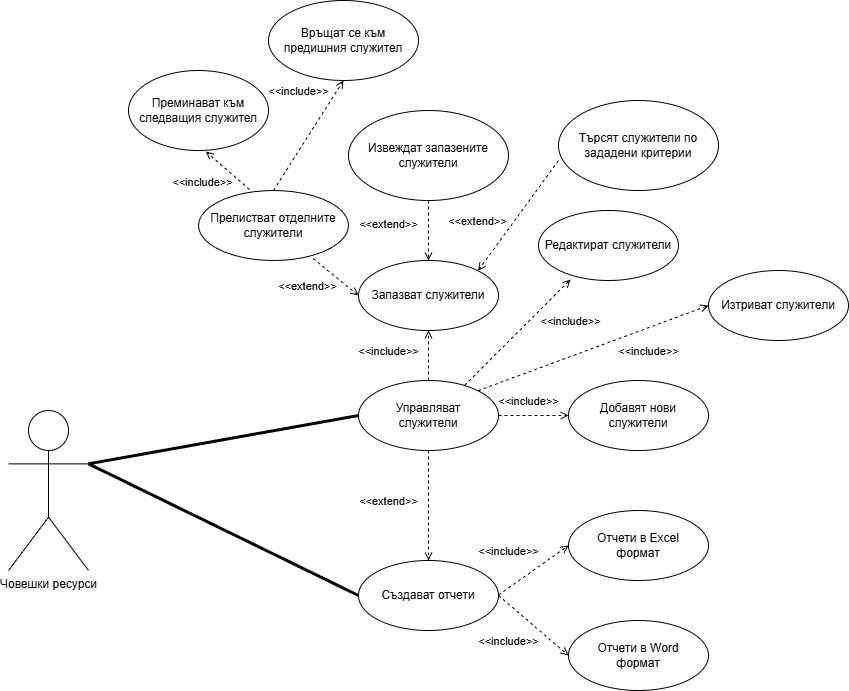

The diagram above was exported from draw.io. Its source (the exported page's mxGraphModel, read from the mxfile embedded in the PNG):
<mxGraphModel dx="2276" dy="1883" grid="1" gridSize="10" guides="1" tooltips="1" connect="1" arrows="1" fold="1" page="1" pageScale="1" pageWidth="850" pageHeight="1100" math="0" shadow="0">
  <root>
    <mxCell id="0" />
    <mxCell id="1" parent="0" />
    <mxCell id="OOAt2vscM7nfaMnklZQ6-2" parent="1" style="ellipse;whiteSpace=wrap;html=1;" value="Управляват&lt;div&gt;служители&lt;/div&gt;" vertex="1">
      <mxGeometry height="70" width="140" x="260" y="80" as="geometry" />
    </mxCell>
    <mxCell id="OOAt2vscM7nfaMnklZQ6-7" parent="1" style="shape=umlActor;verticalLabelPosition=bottom;verticalAlign=top;html=1;outlineConnect=0;" value="Човешки ресурси" vertex="1">
      <mxGeometry height="160" width="80" x="-90" y="110" as="geometry" />
    </mxCell>
    <mxCell id="gF6UWyyP9WdVSt6zFhPv-1" parent="1" style="ellipse;whiteSpace=wrap;html=1;" value="Създават отчети" vertex="1">
      <mxGeometry height="70" width="140" x="260" y="260" as="geometry" />
    </mxCell>
    <mxCell id="gF6UWyyP9WdVSt6zFhPv-3" edge="1" parent="1" source="OOAt2vscM7nfaMnklZQ6-7" style="endArrow=none;startArrow=none;endFill=0;startFill=0;endSize=8;html=1;verticalAlign=bottom;labelBackgroundColor=none;strokeWidth=3;rounded=0;exitX=1;exitY=0.3333333333333333;exitDx=0;exitDy=0;exitPerimeter=0;entryX=0;entryY=0.5;entryDx=0;entryDy=0;" target="OOAt2vscM7nfaMnklZQ6-2" value="">
      <mxGeometry relative="1" width="160" as="geometry">
        <mxPoint x="150" y="170" as="sourcePoint" />
        <mxPoint x="210" y="130" as="targetPoint" />
      </mxGeometry>
    </mxCell>
    <mxCell id="gF6UWyyP9WdVSt6zFhPv-4" edge="1" parent="1" source="OOAt2vscM7nfaMnklZQ6-7" style="endArrow=none;startArrow=none;endFill=0;startFill=0;endSize=8;html=1;verticalAlign=bottom;labelBackgroundColor=none;strokeWidth=3;rounded=0;exitX=1;exitY=0.3333333333333333;exitDx=0;exitDy=0;exitPerimeter=0;entryX=0;entryY=0.5;entryDx=0;entryDy=0;" target="gF6UWyyP9WdVSt6zFhPv-1" value="">
      <mxGeometry relative="1" width="160" as="geometry">
        <mxPoint x="120" y="220" as="sourcePoint" />
        <mxPoint x="210" y="250" as="targetPoint" />
      </mxGeometry>
    </mxCell>
    <mxCell id="gF6UWyyP9WdVSt6zFhPv-5" edge="1" parent="1" style="html=1;verticalAlign=bottom;labelBackgroundColor=none;endArrow=open;endFill=0;dashed=1;rounded=0;entryX=0;entryY=0.5;entryDx=0;entryDy=0;" target="gF6UWyyP9WdVSt6zFhPv-8" value="&amp;lt;&amp;lt;include&amp;gt;&amp;gt;">
      <mxGeometry relative="1" width="160" x="-0.3449" y="22" as="geometry">
        <mxPoint as="offset" />
        <mxPoint x="400" y="294.5" as="sourcePoint" />
        <mxPoint x="510" y="295" as="targetPoint" />
      </mxGeometry>
    </mxCell>
    <mxCell id="gF6UWyyP9WdVSt6zFhPv-6" edge="1" parent="1" source="OOAt2vscM7nfaMnklZQ6-2" style="html=1;verticalAlign=bottom;labelBackgroundColor=none;endArrow=open;endFill=0;dashed=1;rounded=0;entryX=0.5;entryY=0;entryDx=0;entryDy=0;exitX=0.5;exitY=1;exitDx=0;exitDy=0;" target="gF6UWyyP9WdVSt6zFhPv-1" value="&amp;lt;&amp;lt;extend&amp;gt;&amp;gt;">
      <mxGeometry relative="1" width="160" x="0.0909" y="-40" as="geometry">
        <mxPoint as="offset" />
        <mxPoint x="250" y="190" as="sourcePoint" />
        <mxPoint x="410" y="190" as="targetPoint" />
      </mxGeometry>
    </mxCell>
    <mxCell id="gF6UWyyP9WdVSt6zFhPv-7" parent="1" style="ellipse;whiteSpace=wrap;html=1;" value="Отчети в Word&lt;div&gt;формат&lt;/div&gt;" vertex="1">
      <mxGeometry height="70" width="140" x="470" y="320" as="geometry" />
    </mxCell>
    <mxCell id="gF6UWyyP9WdVSt6zFhPv-8" parent="1" style="ellipse;whiteSpace=wrap;html=1;" value="Отчети в Excel&lt;div&gt;формат&lt;/div&gt;" vertex="1">
      <mxGeometry height="70" width="140" x="470" y="210" as="geometry" />
    </mxCell>
    <mxCell id="gF6UWyyP9WdVSt6zFhPv-9" edge="1" parent="1" source="gF6UWyyP9WdVSt6zFhPv-1" style="html=1;verticalAlign=bottom;labelBackgroundColor=none;endArrow=open;endFill=0;dashed=1;rounded=0;entryX=0;entryY=0.5;entryDx=0;entryDy=0;exitX=1;exitY=0.5;exitDx=0;exitDy=0;" target="gF6UWyyP9WdVSt6zFhPv-7" value="&amp;lt;&amp;lt;include&amp;gt;&amp;gt;">
      <mxGeometry relative="1" width="160" x="-0.0588" y="-35" as="geometry">
        <mxPoint as="offset" />
        <mxPoint x="390" y="390" as="sourcePoint" />
        <mxPoint x="460" y="340.5" as="targetPoint" />
      </mxGeometry>
    </mxCell>
    <mxCell id="gF6UWyyP9WdVSt6zFhPv-10" parent="1" style="ellipse;whiteSpace=wrap;html=1;" value="Добавят нови служители" vertex="1">
      <mxGeometry height="70" width="140" x="470" y="80" as="geometry" />
    </mxCell>
    <mxCell id="gF6UWyyP9WdVSt6zFhPv-11" parent="1" style="ellipse;whiteSpace=wrap;html=1;" value="Изтриват служители" vertex="1">
      <mxGeometry height="70" width="140" x="610" y="-30" as="geometry" />
    </mxCell>
    <mxCell id="gF6UWyyP9WdVSt6zFhPv-12" parent="1" style="ellipse;whiteSpace=wrap;html=1;" value="Запазват служители" vertex="1">
      <mxGeometry height="70" width="140" x="260" y="-40" as="geometry" />
    </mxCell>
    <mxCell id="gF6UWyyP9WdVSt6zFhPv-13" parent="1" style="ellipse;whiteSpace=wrap;html=1;" value="Редактират служители" vertex="1">
      <mxGeometry height="70" width="140" x="440" y="-90" as="geometry" />
    </mxCell>
    <mxCell id="gF6UWyyP9WdVSt6zFhPv-14" edge="1" parent="1" source="OOAt2vscM7nfaMnklZQ6-2" style="html=1;verticalAlign=bottom;labelBackgroundColor=none;endArrow=open;endFill=0;dashed=1;rounded=0;entryX=0;entryY=0.5;entryDx=0;entryDy=0;exitX=1;exitY=0.5;exitDx=0;exitDy=0;" target="gF6UWyyP9WdVSt6zFhPv-10" value="&amp;lt;&amp;lt;include&amp;gt;&amp;gt;">
      <mxGeometry relative="1" width="160" x="-0.1429" y="5" as="geometry">
        <mxPoint as="offset" />
        <mxPoint x="430" y="100" as="sourcePoint" />
        <mxPoint x="470" y="70.5" as="targetPoint" />
      </mxGeometry>
    </mxCell>
    <mxCell id="gF6UWyyP9WdVSt6zFhPv-15" edge="1" parent="1" source="OOAt2vscM7nfaMnklZQ6-2" style="html=1;verticalAlign=bottom;labelBackgroundColor=none;endArrow=open;endFill=0;dashed=1;rounded=0;entryX=0.5;entryY=1;entryDx=0;entryDy=0;exitX=0.5;exitY=0;exitDx=0;exitDy=0;" target="gF6UWyyP9WdVSt6zFhPv-12" value="&amp;lt;&amp;lt;include&amp;gt;&amp;gt;">
      <mxGeometry relative="1" width="160" x="-0.2" y="40" as="geometry">
        <mxPoint as="offset" />
        <mxPoint x="370" y="70" as="sourcePoint" />
        <mxPoint x="440" y="70" as="targetPoint" />
      </mxGeometry>
    </mxCell>
    <mxCell id="gF6UWyyP9WdVSt6zFhPv-16" edge="1" parent="1" source="OOAt2vscM7nfaMnklZQ6-2" style="html=1;verticalAlign=bottom;labelBackgroundColor=none;endArrow=open;endFill=0;dashed=1;rounded=0;entryX=0.229;entryY=0.986;entryDx=0;entryDy=0;exitX=0.757;exitY=0.071;exitDx=0;exitDy=0;exitPerimeter=0;entryPerimeter=0;" target="gF6UWyyP9WdVSt6zFhPv-13" value="&amp;lt;&amp;lt;include&amp;gt;&amp;gt;">
      <mxGeometry relative="1" width="160" x="0.5194" y="-36" as="geometry">
        <mxPoint as="offset" />
        <mxPoint x="500" y="60" as="sourcePoint" />
        <mxPoint x="500" y="10" as="targetPoint" />
      </mxGeometry>
    </mxCell>
    <mxCell id="gF6UWyyP9WdVSt6zFhPv-17" edge="1" parent="1" source="OOAt2vscM7nfaMnklZQ6-2" style="html=1;verticalAlign=bottom;labelBackgroundColor=none;endArrow=open;endFill=0;dashed=1;rounded=0;entryX=0;entryY=0.5;entryDx=0;entryDy=0;exitX=1;exitY=0;exitDx=0;exitDy=0;" target="gF6UWyyP9WdVSt6zFhPv-11" value="&amp;lt;&amp;lt;include&amp;gt;&amp;gt;">
      <mxGeometry relative="1" width="160" x="0.3868" y="-31" as="geometry">
        <mxPoint as="offset" />
        <mxPoint x="470" y="96" as="sourcePoint" />
        <mxPoint x="576" y="-10" as="targetPoint" />
      </mxGeometry>
    </mxCell>
    <mxCell id="gF6UWyyP9WdVSt6zFhPv-18" parent="1" style="ellipse;whiteSpace=wrap;html=1;" value="Извеждат запазените служители" vertex="1">
      <mxGeometry height="90" width="160" x="250" y="-190" as="geometry" />
    </mxCell>
    <mxCell id="gF6UWyyP9WdVSt6zFhPv-20" edge="1" parent="1" source="gF6UWyyP9WdVSt6zFhPv-18" style="html=1;verticalAlign=bottom;labelBackgroundColor=none;endArrow=open;endFill=0;dashed=1;rounded=0;exitX=0.5;exitY=1;exitDx=0;exitDy=0;entryX=0.5;entryY=0;entryDx=0;entryDy=0;" target="gF6UWyyP9WdVSt6zFhPv-12" value="&amp;lt;&amp;lt;extend&amp;gt;&amp;gt;">
      <mxGeometry relative="1" width="160" x="0.0909" y="-40" as="geometry">
        <mxPoint as="offset" />
        <mxPoint x="290" y="-100" as="sourcePoint" />
        <mxPoint x="290.5" y="-40" as="targetPoint" />
      </mxGeometry>
    </mxCell>
    <mxCell id="gF6UWyyP9WdVSt6zFhPv-21" parent="1" style="ellipse;whiteSpace=wrap;html=1;" value="Търсят служители по зададени критерии" vertex="1">
      <mxGeometry height="90" width="160" x="460" y="-200" as="geometry" />
    </mxCell>
    <mxCell id="gF6UWyyP9WdVSt6zFhPv-22" edge="1" parent="1" source="gF6UWyyP9WdVSt6zFhPv-21" style="html=1;verticalAlign=bottom;labelBackgroundColor=none;endArrow=open;endFill=0;dashed=1;rounded=0;exitX=0;exitY=0.667;exitDx=0;exitDy=0;entryX=1;entryY=0;entryDx=0;entryDy=0;exitPerimeter=0;" target="gF6UWyyP9WdVSt6zFhPv-12" value="&amp;lt;&amp;lt;extend&amp;gt;&amp;gt;">
      <mxGeometry relative="1" width="160" x="0.5237" y="-24" as="geometry">
        <mxPoint as="offset" />
        <mxPoint x="430" y="-130" as="sourcePoint" />
        <mxPoint x="430" y="-70" as="targetPoint" />
      </mxGeometry>
    </mxCell>
    <mxCell id="gF6UWyyP9WdVSt6zFhPv-23" parent="1" style="ellipse;whiteSpace=wrap;html=1;" value="Прелистват отделните служители" vertex="1">
      <mxGeometry height="70" width="150" x="100" y="-110" as="geometry" />
    </mxCell>
    <mxCell id="gF6UWyyP9WdVSt6zFhPv-24" edge="1" parent="1" source="gF6UWyyP9WdVSt6zFhPv-23" style="html=1;verticalAlign=bottom;labelBackgroundColor=none;endArrow=open;endFill=0;dashed=1;rounded=0;exitX=0.764;exitY=0.971;exitDx=0;exitDy=0;exitPerimeter=0;entryX=0;entryY=0.5;entryDx=0;entryDy=0;" target="gF6UWyyP9WdVSt6zFhPv-12" value="&amp;lt;&amp;lt;extend&amp;gt;&amp;gt;">
      <mxGeometry relative="1" width="160" x="-0.3245" y="-32" as="geometry">
        <mxPoint x="-1" as="offset" />
        <mxPoint x="210" y="-30" as="sourcePoint" />
        <mxPoint x="250" y="20" as="targetPoint" />
      </mxGeometry>
    </mxCell>
    <mxCell id="gF6UWyyP9WdVSt6zFhPv-25" parent="1" style="ellipse;whiteSpace=wrap;html=1;" value="Връщат се към предишния служител" vertex="1">
      <mxGeometry height="80" width="150" x="170" y="-300" as="geometry" />
    </mxCell>
    <mxCell id="gF6UWyyP9WdVSt6zFhPv-26" parent="1" style="ellipse;whiteSpace=wrap;html=1;" value="Преминават към следващия служител" vertex="1">
      <mxGeometry height="80" width="140" x="30" y="-230" as="geometry" />
    </mxCell>
    <mxCell id="gF6UWyyP9WdVSt6zFhPv-27" edge="1" parent="1" source="gF6UWyyP9WdVSt6zFhPv-23" style="html=1;verticalAlign=bottom;labelBackgroundColor=none;endArrow=open;endFill=0;dashed=1;rounded=0;entryX=0.553;entryY=1.013;entryDx=0;entryDy=0;exitX=0.34;exitY=-0.014;exitDx=0;exitDy=0;entryPerimeter=0;exitPerimeter=0;" target="gF6UWyyP9WdVSt6zFhPv-26" value="&amp;lt;&amp;lt;include&amp;gt;&amp;gt;">
      <mxGeometry relative="1" width="160" x="0.2112" y="32" as="geometry">
        <mxPoint y="1" as="offset" />
        <mxPoint x="190" y="-120" as="sourcePoint" />
        <mxPoint x="190" y="-170" as="targetPoint" />
      </mxGeometry>
    </mxCell>
    <mxCell id="gF6UWyyP9WdVSt6zFhPv-28" edge="1" parent="1" source="gF6UWyyP9WdVSt6zFhPv-23" style="html=1;verticalAlign=bottom;labelBackgroundColor=none;endArrow=open;endFill=0;dashed=1;rounded=0;entryX=0.5;entryY=1;entryDx=0;entryDy=0;exitX=0.5;exitY=0;exitDx=0;exitDy=0;" target="gF6UWyyP9WdVSt6zFhPv-25" value="&amp;lt;&amp;lt;include&amp;gt;&amp;gt;">
      <mxGeometry relative="1" width="160" x="0.3706" y="27" as="geometry">
        <mxPoint as="offset" />
        <mxPoint x="228" y="-112" as="sourcePoint" />
        <mxPoint x="190" y="-150" as="targetPoint" />
      </mxGeometry>
    </mxCell>
  </root>
</mxGraphModel>